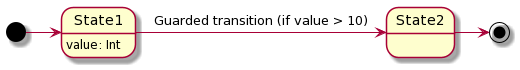

The diagram above was rendered by PlantUML. Its source (embedded in the PNG):
@startuml
State1 : value: Int
[*] -> State1
State1 -> State2 : Guarded transition (if value > 10)
State2 -> [*]
@enduml